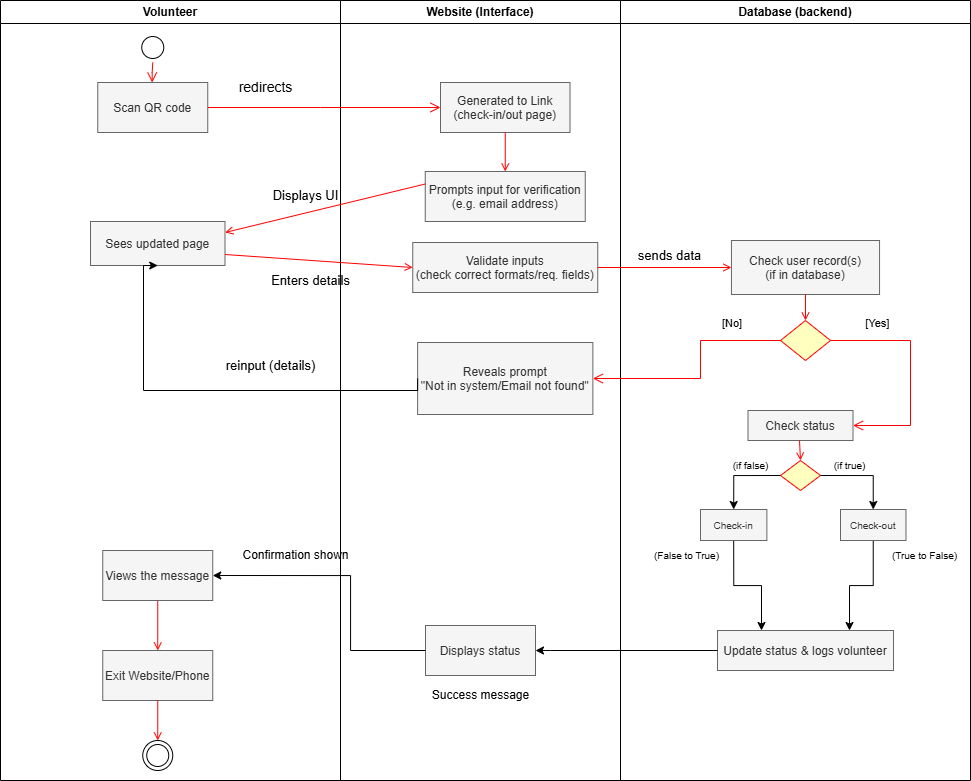

The diagram above was exported from draw.io. Its source (the exported page's mxGraphModel, read from the mxfile embedded in the PNG):
<mxGraphModel dx="1379" dy="760" grid="1" gridSize="10" guides="1" tooltips="1" connect="1" arrows="1" fold="1" page="1" pageScale="1" pageWidth="1169" pageHeight="826" background="none" math="0" shadow="0">
  <root>
    <mxCell id="0" />
    <mxCell id="1" parent="0" />
    <mxCell id="2" value="Volunteer" style="swimlane;whiteSpace=wrap" parent="1" vertex="1">
      <mxGeometry x="100" y="20" width="340" height="780" as="geometry" />
    </mxCell>
    <mxCell id="5" value="" style="ellipse;shape=startState;" parent="2" vertex="1">
      <mxGeometry x="137.25" y="32" width="30" height="30" as="geometry" />
    </mxCell>
    <mxCell id="6" value="" style="edgeStyle=elbowEdgeStyle;elbow=horizontal;verticalAlign=bottom;endArrow=open;endSize=8;strokeColor=#FF0000;endFill=1;rounded=0" parent="2" source="5" target="7" edge="1">
      <mxGeometry x="100" y="40" as="geometry">
        <mxPoint x="115" y="110" as="targetPoint" />
      </mxGeometry>
    </mxCell>
    <mxCell id="7" value="Scan QR code" style="fillColor=#f5f5f5;fontColor=#333333;strokeColor=#666666;" parent="2" vertex="1">
      <mxGeometry x="97.25" y="82" width="110" height="50" as="geometry" />
    </mxCell>
    <mxCell id="10" value="Exit Website/Phone" style="fillColor=#f5f5f5;fontColor=#333333;strokeColor=#666666;" parent="2" vertex="1">
      <mxGeometry x="102.25" y="650" width="110" height="50" as="geometry" />
    </mxCell>
    <mxCell id="11" value="" style="endArrow=open;strokeColor=#FF0000;endFill=1;rounded=0;entryX=0.5;entryY=0;entryDx=0;entryDy=0;exitX=0.5;exitY=1;exitDx=0;exitDy=0;" parent="2" source="is5YQ3XAf2UXpAamaNeK-77" target="10" edge="1">
      <mxGeometry relative="1" as="geometry">
        <mxPoint x="107.75" y="520" as="sourcePoint" />
        <mxPoint x="51.25" y="490" as="targetPoint" />
      </mxGeometry>
    </mxCell>
    <mxCell id="38" value="" style="ellipse;shape=endState;" parent="2" vertex="1">
      <mxGeometry x="142.25" y="740" width="30" height="30" as="geometry" />
    </mxCell>
    <mxCell id="39" value="" style="endArrow=open;strokeColor=#FF0000;endFill=1;rounded=0;exitX=0.5;exitY=1;exitDx=0;exitDy=0;" parent="2" source="10" target="38" edge="1">
      <mxGeometry relative="1" as="geometry" />
    </mxCell>
    <mxCell id="lTKwUsux4oBEal1ZQrWa-88" value="&lt;font style=&quot;font-size: 14px;&quot;&gt;redirects&lt;/font&gt;" style="text;html=1;align=center;verticalAlign=middle;resizable=0;points=[];autosize=1;strokeColor=none;fillColor=none;rotation=0;" parent="2" vertex="1">
      <mxGeometry x="224.5" y="72" width="80" height="30" as="geometry" />
    </mxCell>
    <mxCell id="is5YQ3XAf2UXpAamaNeK-41" value="Sees updated page" style="fillColor=#f5f5f5;fontColor=#333333;strokeColor=#666666;" vertex="1" parent="2">
      <mxGeometry x="90" y="221" width="134.5" height="44" as="geometry" />
    </mxCell>
    <mxCell id="lTKwUsux4oBEal1ZQrWa-87" value="&lt;font style=&quot;font-size: 13px;&quot;&gt;Displays UI&lt;/font&gt;" style="text;html=1;align=center;verticalAlign=middle;resizable=0;points=[];autosize=1;strokeColor=none;fillColor=none;rotation=0;" parent="2" vertex="1">
      <mxGeometry x="259.5" y="180" width="90" height="30" as="geometry" />
    </mxCell>
    <mxCell id="is5YQ3XAf2UXpAamaNeK-55" value="&lt;font style=&quot;font-size: 13px;&quot;&gt;Enters details&lt;/font&gt;" style="text;html=1;align=center;verticalAlign=middle;resizable=0;points=[];autosize=1;strokeColor=none;fillColor=none;rotation=0;" vertex="1" parent="2">
      <mxGeometry x="259.5" y="265" width="100" height="30" as="geometry" />
    </mxCell>
    <mxCell id="is5YQ3XAf2UXpAamaNeK-63" value="&lt;font style=&quot;font-size: 13px;&quot;&gt;reinput (details)&lt;/font&gt;" style="text;html=1;align=center;verticalAlign=middle;resizable=0;points=[];autosize=1;strokeColor=none;fillColor=none;rotation=0;" vertex="1" parent="2">
      <mxGeometry x="214.5" y="350" width="110" height="30" as="geometry" />
    </mxCell>
    <mxCell id="is5YQ3XAf2UXpAamaNeK-77" value="Views the message" style="fillColor=#f5f5f5;fontColor=#333333;strokeColor=#666666;" vertex="1" parent="2">
      <mxGeometry x="102.25" y="550" width="110" height="50" as="geometry" />
    </mxCell>
    <mxCell id="is5YQ3XAf2UXpAamaNeK-110" value="Confirmation shown" style="text;html=1;align=center;verticalAlign=middle;resizable=0;points=[];autosize=1;strokeColor=none;fillColor=none;" vertex="1" parent="2">
      <mxGeometry x="229.5" y="540" width="130" height="30" as="geometry" />
    </mxCell>
    <mxCell id="3" value="Website (Interface)" style="swimlane;whiteSpace=wrap" parent="1" vertex="1">
      <mxGeometry x="440" y="20" width="280" height="780" as="geometry" />
    </mxCell>
    <mxCell id="15" value="Generated to Link&#10;(check-in/out page)" style="fillColor=#f5f5f5;fontColor=#333333;strokeColor=#666666;" parent="3" vertex="1">
      <mxGeometry x="100" y="82" width="129.5" height="50" as="geometry" />
    </mxCell>
    <mxCell id="is5YQ3XAf2UXpAamaNeK-40" value="Prompts input for verification&#10;(e.g. email address)" style="fillColor=#f5f5f5;fontColor=#333333;strokeColor=#666666;" vertex="1" parent="3">
      <mxGeometry x="84.75" y="171" width="160" height="50" as="geometry" />
    </mxCell>
    <mxCell id="is5YQ3XAf2UXpAamaNeK-49" value="Validate inputs&#10;(check correct formats/req. fields)" style="fillColor=#f5f5f5;fontColor=#333333;strokeColor=#666666;" vertex="1" parent="3">
      <mxGeometry x="72.25" y="242" width="185" height="50" as="geometry" />
    </mxCell>
    <mxCell id="17" value="" style="endArrow=open;strokeColor=#FF0000;endFill=1;rounded=0;exitX=0.5;exitY=1;exitDx=0;exitDy=0;entryX=0.5;entryY=0;entryDx=0;entryDy=0;" parent="3" source="15" target="is5YQ3XAf2UXpAamaNeK-40" edge="1">
      <mxGeometry relative="1" as="geometry" />
    </mxCell>
    <mxCell id="18" value="Displays status" style="fillColor=#f5f5f5;fontColor=#333333;strokeColor=#666666;" parent="3" vertex="1">
      <mxGeometry x="85" y="625" width="110" height="50" as="geometry" />
    </mxCell>
    <mxCell id="lTKwUsux4oBEal1ZQrWa-71" value="Success message" style="text;html=1;align=center;verticalAlign=middle;resizable=0;points=[];autosize=1;strokeColor=none;fillColor=none;" parent="3" vertex="1">
      <mxGeometry x="80" y="680" width="120" height="30" as="geometry" />
    </mxCell>
    <mxCell id="is5YQ3XAf2UXpAamaNeK-59" value="Reveals prompt&#10;&quot;Not in system/Email not found&quot;" style="fillColor=#f5f5f5;fontColor=#333333;strokeColor=#666666;" vertex="1" parent="3">
      <mxGeometry x="77.13" y="342" width="175.25" height="72" as="geometry" />
    </mxCell>
    <mxCell id="4" value="Database (backend)" style="swimlane;whiteSpace=wrap;startSize=23;" parent="1" vertex="1">
      <mxGeometry x="720" y="20" width="350" height="780" as="geometry" />
    </mxCell>
    <mxCell id="33" value="Update status &amp; logs volunteer" style="fillColor=#f5f5f5;fontColor=#333333;strokeColor=#666666;" parent="4" vertex="1">
      <mxGeometry x="96.99" y="630" width="176.03" height="40" as="geometry" />
    </mxCell>
    <mxCell id="16" value="Check user record(s)&#10;(if in database)" style="fillColor=#f5f5f5;fontColor=#333333;strokeColor=#666666;" parent="4" vertex="1">
      <mxGeometry x="110.94" y="240" width="148.12" height="54" as="geometry" />
    </mxCell>
    <mxCell id="21" value="" style="rhombus;fillColor=#ffffc0;strokeColor=#ff0000;" parent="4" vertex="1">
      <mxGeometry x="160" y="320" width="50" height="40" as="geometry" />
    </mxCell>
    <mxCell id="24" value="" style="endArrow=open;strokeColor=#FF0000;endFill=1;rounded=0" parent="4" source="16" target="21" edge="1">
      <mxGeometry relative="1" as="geometry" />
    </mxCell>
    <mxCell id="lTKwUsux4oBEal1ZQrWa-66" value="" style="edgeStyle=orthogonalEdgeStyle;rounded=0;orthogonalLoop=1;jettySize=auto;html=1;strokeColor=light-dark(#000000,#FF9090);exitX=0.5;exitY=1;exitDx=0;exitDy=0;entryX=0.25;entryY=0;entryDx=0;entryDy=0;" parent="4" source="30" target="33" edge="1">
      <mxGeometry relative="1" as="geometry">
        <mxPoint x="150.48000000000047" y="692" as="targetPoint" />
        <mxPoint x="59.99936000000012" y="576.9010000000001" as="sourcePoint" />
      </mxGeometry>
    </mxCell>
    <mxCell id="30" value="Check-in" style="fontSize=10;fillColor=#f5f5f5;fontColor=#333333;strokeColor=#666666;" parent="4" vertex="1">
      <mxGeometry x="80" y="509" width="66.37" height="31" as="geometry" />
    </mxCell>
    <mxCell id="lTKwUsux4oBEal1ZQrWa-56" value="Check status" style="fontSize=12;fillColor=#f5f5f5;fontColor=#333333;strokeColor=#666666;" parent="4" vertex="1">
      <mxGeometry x="127.5" y="410" width="105" height="30" as="geometry" />
    </mxCell>
    <mxCell id="22" value="[Yes]" style="edgeStyle=elbowEdgeStyle;elbow=horizontal;align=left;verticalAlign=bottom;endArrow=open;endSize=8;strokeColor=#FF0000;exitX=1;exitY=0.5;endFill=1;rounded=0;exitDx=0;exitDy=0;entryX=1;entryY=0.5;entryDx=0;entryDy=0;" parent="4" source="21" target="lTKwUsux4oBEal1ZQrWa-56" edge="1">
      <mxGeometry x="-0.6988" y="8" relative="1" as="geometry">
        <mxPoint x="256.38" y="400" as="targetPoint" />
        <Array as="points">
          <mxPoint x="290" y="380" />
          <mxPoint x="256.38" y="380" />
        </Array>
        <mxPoint as="offset" />
      </mxGeometry>
    </mxCell>
    <mxCell id="lTKwUsux4oBEal1ZQrWa-69" value="" style="edgeStyle=orthogonalEdgeStyle;rounded=0;orthogonalLoop=1;jettySize=auto;html=1;strokeColor=light-dark(#000000,#FF9090);exitX=0.5;exitY=1;exitDx=0;exitDy=0;entryX=0.75;entryY=0;entryDx=0;entryDy=0;" parent="4" source="is5YQ3XAf2UXpAamaNeK-68" target="33" edge="1">
      <mxGeometry relative="1" as="geometry">
        <mxPoint x="300.42549999999994" y="575.02" as="sourcePoint" />
        <mxPoint x="229.32000000000016" y="690.7650000000001" as="targetPoint" />
      </mxGeometry>
    </mxCell>
    <mxCell id="lTKwUsux4oBEal1ZQrWa-75" value="&lt;font style=&quot;font-size: 10px;&quot;&gt;(False to True)&lt;/font&gt;" style="text;html=1;align=center;verticalAlign=middle;resizable=0;points=[];autosize=1;strokeColor=none;fillColor=none;" parent="4" vertex="1">
      <mxGeometry x="20.939999999999994" y="540" width="90" height="30" as="geometry" />
    </mxCell>
    <mxCell id="lTKwUsux4oBEal1ZQrWa-76" value="&lt;font style=&quot;font-size: 10px;&quot;&gt;(True to False)&lt;/font&gt;" style="text;html=1;align=center;verticalAlign=middle;resizable=0;points=[];autosize=1;strokeColor=none;fillColor=none;" parent="4" vertex="1">
      <mxGeometry x="259.06" y="540" width="90" height="30" as="geometry" />
    </mxCell>
    <mxCell id="is5YQ3XAf2UXpAamaNeK-58" value="&lt;span style=&quot;font-size: 13px;&quot;&gt;sends data&lt;/span&gt;" style="text;html=1;align=center;verticalAlign=middle;resizable=0;points=[];autosize=1;strokeColor=none;fillColor=none;rotation=0;" vertex="1" parent="4">
      <mxGeometry x="3.6299999999999955" y="240" width="90" height="30" as="geometry" />
    </mxCell>
    <mxCell id="is5YQ3XAf2UXpAamaNeK-64" value="" style="rhombus;fillColor=#ffffc0;strokeColor=#ff0000;" vertex="1" parent="4">
      <mxGeometry x="160" y="460" width="40" height="30" as="geometry" />
    </mxCell>
    <mxCell id="is5YQ3XAf2UXpAamaNeK-66" value="" style="endArrow=open;strokeColor=#FF0000;endFill=1;rounded=0;entryX=0.5;entryY=0;entryDx=0;entryDy=0;" edge="1" parent="4" target="is5YQ3XAf2UXpAamaNeK-64">
      <mxGeometry relative="1" as="geometry">
        <mxPoint x="179" y="440" as="sourcePoint" />
        <mxPoint x="190" y="331" as="targetPoint" />
        <Array as="points" />
      </mxGeometry>
    </mxCell>
    <mxCell id="is5YQ3XAf2UXpAamaNeK-67" value="" style="edgeStyle=orthogonalEdgeStyle;rounded=0;orthogonalLoop=1;jettySize=auto;html=1;strokeColor=light-dark(#000000,#FF9090);exitX=0;exitY=0.5;exitDx=0;exitDy=0;entryX=0.5;entryY=0;entryDx=0;entryDy=0;" edge="1" parent="4" source="is5YQ3XAf2UXpAamaNeK-64" target="30">
      <mxGeometry relative="1" as="geometry">
        <mxPoint x="160" y="702" as="targetPoint" />
        <mxPoint x="69.99936000000011" y="586.9010000000001" as="sourcePoint" />
      </mxGeometry>
    </mxCell>
    <mxCell id="is5YQ3XAf2UXpAamaNeK-68" value="Check-out" style="fontSize=10;fillColor=#f5f5f5;fontColor=#333333;strokeColor=#666666;" vertex="1" parent="4">
      <mxGeometry x="220" y="509" width="65.48" height="31" as="geometry" />
    </mxCell>
    <mxCell id="is5YQ3XAf2UXpAamaNeK-69" value="" style="edgeStyle=orthogonalEdgeStyle;rounded=0;orthogonalLoop=1;jettySize=auto;html=1;strokeColor=light-dark(#000000,#FF9090);exitX=1;exitY=0.5;exitDx=0;exitDy=0;entryX=0.5;entryY=0;entryDx=0;entryDy=0;" edge="1" parent="4" source="is5YQ3XAf2UXpAamaNeK-64" target="is5YQ3XAf2UXpAamaNeK-68">
      <mxGeometry relative="1" as="geometry">
        <mxPoint x="310.42549999999994" y="585.02" as="sourcePoint" />
        <mxPoint x="239" y="701" as="targetPoint" />
      </mxGeometry>
    </mxCell>
    <mxCell id="is5YQ3XAf2UXpAamaNeK-78" value="&lt;span style=&quot;font-size: 10px;&quot;&gt;(if false)&lt;/span&gt;" style="text;html=1;align=center;verticalAlign=middle;resizable=0;points=[];autosize=1;strokeColor=none;fillColor=none;" vertex="1" parent="4">
      <mxGeometry x="100" y="450" width="60" height="30" as="geometry" />
    </mxCell>
    <mxCell id="is5YQ3XAf2UXpAamaNeK-99" value="&lt;span style=&quot;font-size: 10px;&quot;&gt;(if true)&lt;/span&gt;" style="text;html=1;align=center;verticalAlign=middle;resizable=0;points=[];autosize=1;strokeColor=none;fillColor=none;" vertex="1" parent="4">
      <mxGeometry x="199.06" y="450" width="60" height="30" as="geometry" />
    </mxCell>
    <mxCell id="14" value="" style="edgeStyle=elbowEdgeStyle;elbow=horizontal;verticalAlign=bottom;endArrow=open;endSize=8;strokeColor=#FF0000;endFill=1;rounded=0;exitX=1;exitY=0.5;exitDx=0;exitDy=0;entryX=0;entryY=0.5;entryDx=0;entryDy=0;" parent="1" source="7" target="15" edge="1">
      <mxGeometry x="484.5" y="148" as="geometry">
        <mxPoint x="460" y="244.12" as="targetPoint" />
        <mxPoint x="350" y="250" as="sourcePoint" />
        <Array as="points">
          <mxPoint x="420" y="140" />
        </Array>
      </mxGeometry>
    </mxCell>
    <mxCell id="lTKwUsux4oBEal1ZQrWa-83" style="edgeStyle=orthogonalEdgeStyle;rounded=0;orthogonalLoop=1;jettySize=auto;html=1;entryX=1;entryY=0.5;entryDx=0;entryDy=0;strokeColor=light-dark(#000000,#FF9090);exitX=0;exitY=0.5;exitDx=0;exitDy=0;" parent="1" source="33" target="18" edge="1">
      <mxGeometry relative="1" as="geometry">
        <Array as="points">
          <mxPoint x="650" y="670" />
          <mxPoint x="650" y="670" />
        </Array>
      </mxGeometry>
    </mxCell>
    <mxCell id="is5YQ3XAf2UXpAamaNeK-45" value="" style="endArrow=open;strokeColor=#FF0000;endFill=1;rounded=0;entryX=1;entryY=0.25;entryDx=0;entryDy=0;exitX=0;exitY=0.25;exitDx=0;exitDy=0;" edge="1" parent="1" source="is5YQ3XAf2UXpAamaNeK-40" target="is5YQ3XAf2UXpAamaNeK-41">
      <mxGeometry relative="1" as="geometry">
        <mxPoint x="510" y="335" as="sourcePoint" />
        <mxPoint x="440" y="370" as="targetPoint" />
      </mxGeometry>
    </mxCell>
    <mxCell id="is5YQ3XAf2UXpAamaNeK-54" value="" style="endArrow=open;strokeColor=#FF0000;endFill=1;rounded=0;entryX=0;entryY=0.5;entryDx=0;entryDy=0;exitX=1;exitY=0.75;exitDx=0;exitDy=0;" edge="1" parent="1" source="is5YQ3XAf2UXpAamaNeK-41" target="is5YQ3XAf2UXpAamaNeK-49">
      <mxGeometry relative="1" as="geometry">
        <mxPoint x="535" y="322" as="sourcePoint" />
        <mxPoint x="320" y="341" as="targetPoint" />
      </mxGeometry>
    </mxCell>
    <mxCell id="is5YQ3XAf2UXpAamaNeK-57" value="" style="endArrow=open;strokeColor=#FF0000;endFill=1;rounded=0;entryX=0;entryY=0.5;entryDx=0;entryDy=0;exitX=1;exitY=0.5;exitDx=0;exitDy=0;" edge="1" parent="1" source="is5YQ3XAf2UXpAamaNeK-49" target="16">
      <mxGeometry relative="1" as="geometry">
        <mxPoint x="694.5" y="450" as="sourcePoint" />
        <mxPoint x="669.5" y="520" as="targetPoint" />
      </mxGeometry>
    </mxCell>
    <mxCell id="23" value="[No]" style="edgeStyle=elbowEdgeStyle;elbow=horizontal;align=left;verticalAlign=top;endArrow=open;endSize=8;strokeColor=#FF0000;endFill=1;rounded=0;entryX=1;entryY=0.5;entryDx=0;entryDy=0;" parent="1" source="21" edge="1" target="is5YQ3XAf2UXpAamaNeK-59">
      <mxGeometry x="-0.4681" y="-30" relative="1" as="geometry">
        <mxPoint x="776.38" y="528" as="targetPoint" />
        <Array as="points">
          <mxPoint x="800" y="410" />
        </Array>
        <mxPoint as="offset" />
      </mxGeometry>
    </mxCell>
    <mxCell id="is5YQ3XAf2UXpAamaNeK-62" style="edgeStyle=orthogonalEdgeStyle;rounded=0;orthogonalLoop=1;jettySize=auto;html=1;exitX=0;exitY=0.5;exitDx=0;exitDy=0;strokeColor=light-dark(#000000,#FF9090);entryX=0.5;entryY=1;entryDx=0;entryDy=0;" edge="1" parent="1" source="is5YQ3XAf2UXpAamaNeK-59" target="is5YQ3XAf2UXpAamaNeK-41">
      <mxGeometry relative="1" as="geometry">
        <mxPoint x="310" y="393" as="targetPoint" />
        <Array as="points">
          <mxPoint x="517" y="410" />
          <mxPoint x="243" y="410" />
        </Array>
        <mxPoint x="505" y="418" as="sourcePoint" />
      </mxGeometry>
    </mxCell>
    <mxCell id="lTKwUsux4oBEal1ZQrWa-85" style="edgeStyle=orthogonalEdgeStyle;rounded=0;orthogonalLoop=1;jettySize=auto;html=1;strokeColor=light-dark(#000000,#FF9090);entryX=1;entryY=0.5;entryDx=0;entryDy=0;exitX=0;exitY=0.5;exitDx=0;exitDy=0;" parent="1" source="18" target="is5YQ3XAf2UXpAamaNeK-77" edge="1">
      <mxGeometry relative="1" as="geometry">
        <mxPoint x="370" y="550" as="targetPoint" />
        <Array as="points">
          <mxPoint x="450" y="670" />
          <mxPoint x="450" y="595" />
        </Array>
        <mxPoint x="510" y="670" as="sourcePoint" />
      </mxGeometry>
    </mxCell>
  </root>
</mxGraphModel>